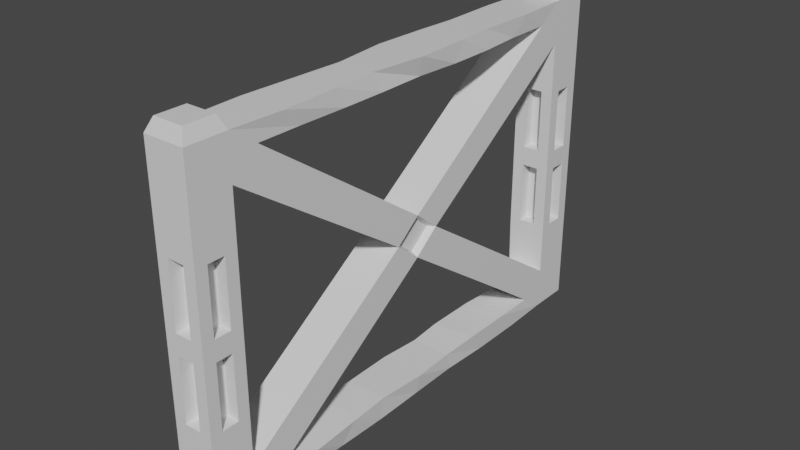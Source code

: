 # Source: fence_1_.blend  (saved by Blender 2.81.16; exported with 4.5.12 LTS)
import bpy
from mathutils import Matrix  # noqa: F401  (used for matrix-valued properties, if any)

bpy.ops.wm.read_factory_settings(use_empty=True)
scene = bpy.context.scene
scene.name = 'Scene'

# ---- collections
col_collection = bpy.data.collections.new('Collection'); scene.collection.children.link(col_collection)

# ---- materials (node trees are filled in below, after node groups)
mat_material = bpy.data.materials.new('Material')
mat_material.alpha_threshold = 0.0
mat_material.use_transparent_shadow = False
mat_material.line_color = (0.0, 0.0, 0.0, 1.0)
mat_material_001 = bpy.data.materials.new('Material.001')
mat_material_001.alpha_threshold = 0.0
mat_material_001.use_transparent_shadow = False
mat_material_001.line_color = (0.0, 0.0, 0.0, 1.0)

# ---- material node trees
mat_material.use_nodes = True; mat_material.node_tree.nodes.clear()
_N = mat_material.node_tree.nodes; _L = mat_material.node_tree.links
n0 = _N.new('ShaderNodeOutputMaterial'); n0.name = 'Material Output'; n0.location = (300, 300)
n1 = _N.new('ShaderNodeBsdfPrincipled'); n1.name = 'Principled BSDF'; n1.location = (10, 300)
n1.distribution = 'GGX'
n1.subsurface_method = 'BURLEY'
n1.inputs[2].default_value = 0.4
n1.inputs[3].default_value = 1.45
n1.inputs[27].default_value = (0.0, 0.0, 0.0, 1.0)
n1.inputs[28].default_value = 1.0
_L.new(n1.outputs[0], n0.inputs[0])
n0.is_active_output = True
mat_material_001.use_nodes = True; mat_material_001.node_tree.nodes.clear()
_N = mat_material_001.node_tree.nodes; _L = mat_material_001.node_tree.links
n0 = _N.new('ShaderNodeOutputMaterial'); n0.name = 'Material Output'; n0.location = (300, 300)
n1 = _N.new('ShaderNodeBsdfPrincipled'); n1.name = 'Principled BSDF'; n1.location = (10, 300)
n1.distribution = 'GGX'
n1.subsurface_method = 'BURLEY'
n1.inputs[2].default_value = 0.4
n1.inputs[3].default_value = 1.45
n1.inputs[27].default_value = (0.0, 0.0, 0.0, 1.0)
n1.inputs[28].default_value = 1.0
_L.new(n1.outputs[0], n0.inputs[0])
n0.is_active_output = True

# ---- world
world_world = bpy.data.worlds.new('World'); scene.world = world_world
world_world.use_nodes = True; world_world.node_tree.nodes.clear()
_N = world_world.node_tree.nodes; _L = world_world.node_tree.links
n0 = _N.new('ShaderNodeOutputWorld'); n0.name = 'World Output'; n0.location = (300, 300)
n1 = _N.new('ShaderNodeBackground'); n1.name = 'Background'; n1.location = (10, 300)
n1.inputs[0].default_value = (0.05088, 0.05088, 0.05088, 1.0)
_L.new(n1.outputs[0], n0.inputs[0])
n0.is_active_output = True
world_world.color = (0.05088, 0.05088, 0.05088)
world_world.use_sun_shadow = False
world_world.sun_shadow_jitter_overblur = 0.0

# ---- meshes
me_cube = bpy.data.meshes.new('Cube')
me_cube.from_pydata([(0.7278, 0.7278, 1.0), (1.0, 1.0, 0.7278), (0.7278, -0.7278, 1.0), (1.0, -1.0, 0.7278), (-0.7278, 0.7278, 1.0), (-1.0, 1.0, 0.7278), (-0.7278, -0.7278, 1.0), (-1.0, -1.0, 0.7278), (-1.0, 1.0, -6.567), (-1.0, -1.0, -6.567), (1.0, -1.0, -6.567), (1.0, 1.0, -6.567), (0.728, 23.25, 1.0), (1.0, 23.52, 0.7278), (0.728, 21.79, 1.0), (1.0, 21.52, 0.7278), (-0.728, 23.25, 1.0), (-1.0, 23.52, 0.7278), (-0.728, 21.79, 1.0), (-1.0, 21.52, 0.7278), (-1.0, 23.52, -6.567), (-0.9564, 21.57, -6.567), (1.0, 21.52, -6.567), (1.0, 23.52, -6.567), (-1.0, 23.52, -0.184), (1.0, 23.52, -0.184), (1.0, 21.52, -0.184), (-1.0, 21.52, -0.184), (-0.9707, 0.9707, -0.2133), (1.0, 1.0, -0.184), (1.0, -1.0, -0.184), (-1.0, -1.0, -0.184), (1.0, 1.0, -5.655), (1.0, -1.0, -5.655), (-1.0, -1.0, -5.655), (-1.0, 1.0, -5.655), (1.0, 23.52, -5.655), (1.0, 21.52, -5.655), (-0.971, 21.55, -5.625), (-1.0, 23.52, -5.655), (1.0, 11.26, -3.375), (-1.0, 11.26, -3.375), (1.0, 12.54, -2.919), (-0.9919, 12.55, -2.911), (1.0, 11.26, -2.464), (-0.9823, 9.98, -2.928), (-1.0, 11.26, -2.464), (1.0, 9.978, -2.919), (-1.0, 20.31, 0.3289), (1.0, 20.31, 0.3289), (1.0, 2.283, 0.3289), (-1.0, 2.283, 0.3289), (1.0, 2.283, -6.168), (-1.0, 2.283, -6.168), (-0.9619, 20.28, -6.168), (1.0, 20.22, -6.171), (-0.9738, 20.32, -5.255), (1.0, 20.26, -5.271), (1.0, 2.139, -5.308), (-0.9977, 2.182, -5.296), (-0.9721, 2.087, -0.5497), (-0.999, 20.11, -0.6125), (1.0, 2.116, -0.5239), (1.0, 20.06, -0.6295), (-1.0, 6.772, -4.771), (1.0, 6.772, -4.771), (-0.99, 6.081, -4.112), (1.0, 6.059, -4.114), (-0.981, 15.77, -4.771), (-0.9829, 16.44, -4.083), (1.0, 16.4, -4.095), (1.0, 15.75, -1.067), (-1.0, 15.75, -1.067), (-0.9955, 16.33, -1.762), (1.0, 16.3, -1.774), (1.0, 6.772, -1.067), (-1.0, 6.772, -1.067), (1.0, 6.047, -1.722), (-0.9772, 6.033, -1.739), (1.0, 15.34, -4.643), (-1.201, 11.35, 0.7278), (1.0, 11.34, 0.3289), (-1.0, 11.43, 0.3289), (1.201, 11.26, 0.7278), (-1.01, 15.94, 0.7278), (1.142, 15.75, 0.3289), (-1.142, 15.75, 0.3289), (1.01, 15.94, 0.7278), (-1.049, 6.721, 0.3289), (0.9993, 6.345, 0.7278), (-0.9993, 6.18, 0.7278), (1.049, 6.826, 0.3289), (-1.0, 1.0, -3.137), (-1.0, 1.0, -2.702), (1.0, 1.0, -2.702), (1.0, 1.0, -3.137), (1.0, -1.0, -3.137), (1.0, -1.0, -2.702), (-1.0, -1.0, -2.702), (-1.0, -1.0, -3.137), (-1.0, 1.0, -1.313), (-0.9928, 0.9928, -0.8786), (1.0, 1.0, -0.8785), (1.0, 1.0, -1.313), (1.0, -1.0, -1.313), (1.0, -1.0, -0.8785), (-1.0, -1.0, -0.8785), (-1.0, -1.0, -1.313), (-1.0, 23.52, -3.137), (-1.0, 23.52, -2.702), (1.0, 23.52, -2.702), (1.0, 23.52, -3.137), (1.0, 21.52, -3.137), (1.0, 21.52, -2.702), (-1.0, 21.52, -2.702), (-1.0, 21.52, -3.137), (-1.0, 23.52, -1.313), (-1.0, 23.52, -0.8785), (1.0, 23.52, -0.8785), (1.0, 23.52, -1.313), (1.0, 21.52, -1.313), (1.0, 21.52, -0.8785), (-1.0, 21.52, -0.8785), (-1.0, 21.52, -1.313), (1.0, 23.52, -4.96), (1.0, 23.52, -4.526), (1.0, 21.52, -4.526), (1.0, 21.52, -4.96), (-0.9931, 21.53, -4.96), (-1.0, 21.52, -4.526), (-1.0, 23.52, -4.526), (-1.0, 23.52, -4.96), (1.0, 1.0, -4.96), (1.0, 1.0, -4.526), (1.0, -1.0, -4.526), (1.0, -1.0, -4.96), (-1.0, -1.0, -4.96), (-1.0, -1.0, -4.526), (-1.0, 1.0, -4.526), (-1.0, 1.0, -4.96), (-0.4127, -1.0, -2.702), (-0.4127, -1.0, -1.313), (-0.4127, 1.0, -1.313), (-0.4127, 1.0, -2.702), (1.0, -0.4127, -2.702), (1.0, -0.4127, -1.313), (-1.0, -0.4127, -1.313), (-1.0, -0.4127, -2.702), (-1.0, 0.4127, -4.526), (-1.0, 0.4127, -3.137), (1.0, 0.4127, -3.137), (1.0, 0.4127, -4.526), (0.4127, 1.0, -2.702), (0.4127, 1.0, -1.313), (0.4127, -1.0, -1.313), (0.4127, -1.0, -2.702), (1.0, -0.4127, -4.526), (1.0, -0.4127, -3.137), (-1.0, -0.4127, -3.137), (-1.0, -0.4127, -4.526), (0.4127, 1.0, -4.526), (0.4127, 1.0, -3.137), (0.4127, -1.0, -3.137), (0.4127, -1.0, -4.526), (-1.0, 0.4127, -2.702), (-1.0, 0.4127, -1.313), (1.0, 0.4127, -1.313), (1.0, 0.4127, -2.702), (-0.413, 21.52, -2.702), (-0.413, 21.52, -1.313), (-0.413, 23.52, -1.313), (-0.413, 23.52, -2.702), (1.0, 22.11, -2.702), (1.0, 22.11, -1.313), (-1.0, 22.11, -1.313), (-1.0, 22.11, -2.702), (-1.0, 22.94, -4.526), (-1.0, 22.94, -3.137), (1.0, 22.94, -3.137), (1.0, 22.94, -4.526), (0.413, 23.52, -2.702), (0.413, 23.52, -1.313), (0.413, 21.52, -1.313), (0.413, 21.52, -2.702), (1.0, 22.11, -4.526), (1.0, 22.11, -3.137), (-1.0, 22.11, -3.137), (-1.0, 22.11, -4.526), (0.413, 23.52, -4.526), (0.413, 23.52, -3.137), (0.413, 21.52, -3.137), (0.413, 21.52, -4.526), (-1.0, 22.94, -2.702), (-1.0, 22.94, -1.313), (1.0, 22.94, -1.313), (1.0, 22.94, -2.702), (-0.413, 21.52, -4.526), (-0.413, 21.52, -3.137), (-0.413, 23.52, -3.137), (-0.413, 23.52, -4.526), (-0.4127, -1.0, -4.526), (-0.4127, -1.0, -3.137), (-0.4127, 1.0, -3.137), (-0.4127, 1.0, -4.526), (0.6608, 11.26, -3.297), (0.6608, 12.32, -2.919), (0.6608, 11.26, -2.542), (0.6608, 10.2, -2.919), (-0.6526, 12.33, -2.913), (-0.6608, 11.26, -3.297), (-0.643, 10.2, -2.926), (-0.6608, 11.26, -2.542), (-1.0, 17.99, -0.3692), (-0.9972, 18.22, -1.187), (1.0, 17.99, -0.3692), (1.0, 18.18, -1.202), (1.0, 13.51, -1.765), (1.0, 14.42, -2.347), (-1.0, 13.51, -1.765), (-0.9937, 14.44, -2.337), (-0.9715, 18.02, -5.47), (-0.9784, 18.38, -4.669), (1.0, 18.33, -4.683), (1.0, 13.3, -4.009), (-0.9906, 13.52, -4.073), (-0.9874, 14.49, -3.497), (1.0, 14.47, -3.507), (-1.0, 9.016, -4.073), (-0.9861, 8.03, -3.52), (1.0, 9.016, -4.073), (1.0, 8.019, -3.517), (1.0, 4.569, -5.457), (1.0, 4.135, -4.7), (-1.0, 4.569, -5.457), (-0.9938, 4.168, -4.693), (1.0, 9.016, -1.765), (-1.0, 9.016, -1.765), (-0.9798, 8.007, -2.333), (1.0, 8.013, -2.321), (1.0, 4.081, -1.123), (1.0, 4.527, -0.3692), (-1.0, 4.527, -0.3692), (-0.9747, 4.06, -1.144), (1.0, 17.73, -5.388), (-1.119, 11.44, -6.15), (-0.9782, 11.36, -6.584), (1.0, 11.28, -6.585), (1.139, 11.35, -6.152), (-1.065, 15.26, -6.134), (-0.9673, 16.17, -6.6), (1.0, 16.34, -6.613), (1.094, 15.48, -6.123), (1.0, 6.131, -6.584), (1.096, 6.877, -6.151), (-1.085, 7.113, -6.107), (-0.9891, 6.26, -6.628), (-1.014, 8.837, -6.122), (-0.9837, 8.614, -6.612), (1.0, 8.696, -6.608), (1.027, 8.899, -6.127), (1.0, 13.81, -6.564), (1.0, 13.55, -6.173), (-0.9762, 13.56, -6.164), (-0.9728, 13.82, -6.569), (1.0, 3.565, -6.567), (1.214, 4.525, -6.168), (-1.21, 4.428, -6.14), (-0.9946, 3.334, -6.594), (-1.06, 17.82, -6.134), (-0.9619, 18.86, -6.6), (1.0, 19.07, -6.613), (1.094, 18.02, -6.124), (-1.142, 13.44, 0.3289), (1.122, 14.07, 0.7278), (-1.122, 13.96, 0.7278), (1.142, 13.51, 0.3289), (-0.8997, 8.625, 0.7278), (1.049, 8.988, 0.3289), (-1.049, 9.152, 0.3289), (0.8997, 8.519, 0.7278), (-1.0, 4.418, 0.3289), (1.111, 3.528, 0.7278), (-1.111, 3.528, 0.7278), (1.0, 4.418, 0.3289), (-1.082, 18.84, 0.7278), (1.0, 17.93, 0.3289), (-1.0, 17.93, 0.3289), (1.082, 18.84, 0.7278)], [], [(0, 4, 6, 2), (2, 6, 7, 3), (0, 2, 3, 1), (6, 4, 5, 7), (4, 0, 1, 5), (31, 7, 5, 28), (29, 1, 3, 30), (30, 3, 7, 31), (8, 11, 10, 9), (12, 16, 18, 14), (14, 18, 19, 15), (12, 14, 15, 13), (18, 16, 17, 19), (16, 12, 13, 17), (27, 19, 17, 24), (25, 13, 15, 26), (20, 23, 22, 21), (24, 17, 13, 25), (42, 43, 219, 217), (101, 28, 29, 102), (43, 46, 218, 219), (44, 42, 217, 216), (46, 44, 216, 218), (72, 71, 214, 212), (71, 74, 215, 214), (43, 208, 211, 46), (46, 211, 210, 45), (117, 24, 25, 118), (45, 210, 209, 41), (41, 209, 208, 43), (208, 209, 210, 211), (40, 204, 207, 47), (47, 207, 206, 44), (44, 206, 205, 42), (122, 27, 24, 117), (36, 124, 127, 37), (121, 26, 27, 122), (118, 25, 26, 121), (106, 31, 28, 101), (42, 205, 204, 40), (105, 30, 31, 106), (102, 29, 30, 105), (32, 132, 135, 33), (39, 131, 124, 36), (38, 128, 131, 39), (37, 127, 128, 38), (35, 139, 132, 32), (34, 136, 139, 35), (33, 135, 136, 34), (10, 33, 34, 9), (11, 32, 33, 10), (9, 34, 35, 8), (20, 39, 36, 23), (23, 36, 37, 22), (21, 38, 39, 20), (240, 241, 51, 50), (223, 224, 68, 79), (233, 231, 52, 53), (212, 214, 49, 48), (73, 72, 212, 213), (74, 73, 213, 215), (214, 215, 63, 49), (213, 212, 48, 61), (215, 213, 61, 63), (287, 285, 49, 15), (241, 242, 60, 51), (239, 240, 50, 62), (242, 239, 62, 60), (286, 284, 19, 48), (284, 287, 15, 19), (285, 286, 48, 49), (234, 233, 53, 59), (232, 234, 59, 58), (231, 232, 58, 52), (220, 221, 56, 54), (221, 222, 57, 56), (226, 223, 79, 70), (266, 267, 8, 53), (57, 55, 22, 37), (271, 270, 22, 55), (54, 56, 38, 21), (56, 57, 37, 38), (52, 58, 32, 11), (59, 53, 8, 35), (58, 59, 35, 32), (62, 50, 1, 29), (60, 62, 29, 28), (51, 60, 28, 5), (63, 61, 27, 26), (49, 63, 26, 15), (61, 48, 19, 27), (229, 230, 67, 65), (230, 228, 66, 67), (228, 227, 64, 66), (227, 229, 65, 64), (225, 226, 70, 69), (224, 225, 69, 68), (217, 219, 73, 74), (219, 218, 72, 73), (216, 217, 74, 71), (218, 216, 71, 72), (237, 238, 77, 78), (238, 235, 75, 77), (236, 237, 78, 76), (235, 236, 76, 75), (277, 278, 82, 81), (79, 68, 220, 243), (70, 79, 243, 222), (276, 279, 83, 80), (278, 276, 80, 82), (279, 277, 81, 83), (275, 272, 86, 85), (274, 273, 87, 84), (272, 274, 84, 86), (273, 275, 85, 87), (281, 283, 91, 89), (280, 282, 90, 88), (282, 281, 89, 90), (283, 280, 88, 91), (93, 94, 95, 92), (97, 98, 99, 96), (94, 97, 96, 95), (98, 93, 92, 99), (101, 102, 103, 100), (105, 106, 107, 104), (102, 105, 104, 103), (106, 101, 100, 107), (109, 110, 111, 108), (113, 114, 115, 112), (110, 113, 112, 111), (114, 109, 108, 115), (117, 118, 119, 116), (121, 122, 123, 120), (118, 121, 120, 119), (122, 117, 116, 123), (129, 130, 131, 128), (125, 126, 127, 124), (126, 129, 128, 127), (130, 125, 124, 131), (137, 138, 139, 136), (133, 134, 135, 132), (134, 137, 136, 135), (138, 133, 132, 139), (204, 205, 206, 207), (140, 141, 142, 143), (107, 141, 140, 98), (100, 142, 141, 107), (93, 143, 142, 100), (98, 140, 143, 93), (144, 145, 146, 147), (104, 145, 144, 97), (107, 146, 145, 104), (98, 147, 146, 107), (97, 144, 147, 98), (148, 149, 150, 151), (92, 149, 148, 138), (95, 150, 149, 92), (133, 151, 150, 95), (138, 148, 151, 133), (152, 153, 154, 155), (103, 153, 152, 94), (104, 154, 153, 103), (97, 155, 154, 104), (94, 152, 155, 97), (156, 157, 158, 159), (96, 157, 156, 134), (99, 158, 157, 96), (137, 159, 158, 99), (134, 156, 159, 137), (160, 161, 162, 163), (95, 161, 160, 133), (96, 162, 161, 95), (134, 163, 162, 96), (133, 160, 163, 134), (164, 165, 166, 167), (100, 165, 164, 93), (103, 166, 165, 100), (94, 167, 166, 103), (93, 164, 167, 94), (168, 169, 170, 171), (123, 169, 168, 114), (116, 170, 169, 123), (109, 171, 170, 116), (114, 168, 171, 109), (172, 173, 174, 175), (120, 173, 172, 113), (123, 174, 173, 120), (114, 175, 174, 123), (113, 172, 175, 114), (176, 177, 178, 179), (108, 177, 176, 130), (111, 178, 177, 108), (125, 179, 178, 111), (130, 176, 179, 125), (180, 181, 182, 183), (119, 181, 180, 110), (120, 182, 181, 119), (113, 183, 182, 120), (110, 180, 183, 113), (184, 185, 186, 187), (112, 185, 184, 126), (115, 186, 185, 112), (129, 187, 186, 115), (126, 184, 187, 129), (188, 189, 190, 191), (111, 189, 188, 125), (112, 190, 189, 111), (126, 191, 190, 112), (125, 188, 191, 126), (192, 193, 194, 195), (116, 193, 192, 109), (119, 194, 193, 116), (110, 195, 194, 119), (109, 192, 195, 110), (196, 197, 198, 199), (115, 197, 196, 129), (108, 198, 197, 115), (130, 199, 198, 108), (129, 196, 199, 130), (200, 201, 202, 203), (99, 201, 200, 137), (92, 202, 201, 99), (138, 203, 202, 92), (137, 200, 203, 138), (69, 70, 222, 221), (68, 69, 221, 220), (41, 43, 225, 224), (43, 42, 226, 225), (42, 40, 223, 226), (40, 41, 224, 223), (41, 40, 229, 227), (45, 41, 227, 228), (47, 45, 228, 230), (40, 47, 230, 229), (65, 67, 232, 231), (67, 66, 234, 232), (66, 64, 233, 234), (64, 65, 231, 233), (44, 46, 236, 235), (46, 45, 237, 236), (47, 44, 235, 238), (45, 47, 238, 237), (78, 77, 239, 242), (77, 75, 240, 239), (76, 78, 242, 241), (75, 76, 241, 240), (222, 243, 55, 57), (267, 264, 11, 8), (220, 54, 55, 243), (271, 55, 54, 268), (259, 247, 244, 256), (263, 260, 246, 245), (259, 258, 246, 247), (262, 263, 245, 244), (268, 269, 249, 248), (269, 270, 250, 249), (261, 251, 248, 262), (261, 260, 250, 251), (265, 264, 252, 253), (265, 253, 254, 266), (257, 258, 252, 255), (256, 257, 255, 254), (244, 245, 257, 256), (245, 246, 258, 257), (253, 252, 258, 259), (253, 259, 256, 254), (247, 246, 260, 261), (247, 261, 262, 244), (248, 249, 263, 262), (249, 250, 260, 263), (52, 265, 266, 53), (52, 11, 264, 265), (255, 252, 264, 267), (254, 255, 267, 266), (21, 22, 270, 269), (54, 21, 269, 268), (251, 271, 268, 248), (251, 250, 270, 271), (83, 81, 275, 273), (82, 80, 274, 272), (80, 83, 273, 274), (81, 82, 272, 275), (89, 91, 277, 279), (88, 90, 276, 278), (90, 89, 279, 276), (91, 88, 278, 277), (50, 51, 280, 283), (5, 1, 281, 282), (51, 5, 282, 280), (1, 50, 283, 281), (85, 86, 286, 285), (84, 87, 287, 284), (86, 84, 284, 286), (87, 85, 285, 287)])
me_cube.polygons.foreach_set('material_index', [0, 0, 0, 0, 0, 0, 0, 0, 0, 1, 1, 1, 1, 1, 1, 1, 1, 1, 0, 0, 0, 0, 0, 0, 0, 1, 1, 1, 1, 1, 1, 1, 1, 1, 1, 1, 1, 1, 0, 1, 0, 0, 0, 1, 1, 1, 0, 0, 0, 0, 0, 0, 1, 1, 1, 1, 1, 0, 0, 0, 0, 0, 0, 0, 1, 1, 1, 1, 1, 0, 1, 0, 0, 0, 1, 1, 1, 0, 1, 0, 1, 1, 0, 0, 0, 1, 1, 1, 0, 0, 0, 0, 0, 0, 0, 1, 1, 0, 0, 0, 0, 1, 1, 1, 1, 1, 1, 1, 0, 1, 1, 1, 0, 1, 1, 1, 1, 0, 1, 0, 0, 0, 0, 0, 0, 0, 0, 1, 1, 1, 1, 1, 1, 1, 1, 1, 1, 1, 1, 0, 0, 0, 0, 1, 0, 0, 0, 0, 0, 0, 0, 0, 0, 0, 0, 0, 0, 0, 0, 0, 0, 0, 0, 0, 0, 0, 0, 0, 0, 0, 0, 0, 0, 0, 0, 0, 0, 0, 0, 1, 1, 1, 1, 1, 1, 1, 1, 1, 1, 1, 1, 1, 1, 1, 1, 1, 1, 1, 1, 1, 1, 1, 1, 1, 1, 1, 1, 1, 1, 1, 1, 1, 1, 1, 1, 1, 1, 1, 1, 0, 0, 0, 0, 0, 1, 1, 1, 1, 1, 1, 0, 0, 0, 0, 0, 0, 0, 0, 1, 1, 1, 1, 1, 1, 1, 1, 1, 0, 1, 0, 0, 0, 0, 0, 0, 0, 0, 0, 0, 0, 0, 0, 0, 0, 0, 0, 0, 0, 0, 0, 0, 0, 0, 0, 0, 0, 0, 0, 1, 1, 0, 1, 1, 1, 0, 1, 1, 0, 1, 1, 1, 0, 1, 1])
_uv = me_cube.uv_layers.new(name='UVMap')
_uv.uv.foreach_set('vector', [0.659, 0.534, 0.841, 0.534, 0.841, 0.716, 0.659, 0.716, 0.659, 0.716, 0.841, 0.716, 0.875, 0.75, 0.625, 0.75, 0.659, 0.534, 0.659, 0.716, 0.591, 0.75, 0.591, 0.5, 0.841, 0.716, 0.841, 0.534, 0.875, 0.5, 0.875, 0.75, 0.841, 0.534, 0.659, 0.534, 0.625, 0.5, 0.875, 0.5, 0.564, 0.0, 0.591, 0.0, 0.591, 0.25, 0.5631, 0.2463, 0.564, 0.5, 0.591, 0.5, 0.591, 0.75, 0.564, 0.75, 0.564, 0.75, 0.591, 0.75, 0.591, 1.0, 0.564, 1.0, 0.125, 0.5, 0.375, 0.5, 0.375, 0.75, 0.125, 0.75, 0.659, 0.534, 0.841, 0.534, 0.841, 0.716, 0.659, 0.716, 0.659, 0.716, 0.841, 0.716, 0.875, 0.75, 0.625, 0.75, 0.659, 0.534, 0.659, 0.716, 0.591, 0.75, 0.591, 0.5, 0.841, 0.716, 0.841, 0.534, 0.875, 0.5, 0.875, 0.75, 0.841, 0.534, 0.659, 0.534, 0.625, 0.5, 0.875, 0.5, 0.564, 0.0, 0.591, 0.0, 0.591, 0.25, 0.564, 0.25, 0.564, 0.5, 0.591, 0.5, 0.591, 0.75, 0.564, 0.75, 0.125, 0.5, 0.375, 0.5, 0.375, 0.75, 0.1305, 0.7445, 0.564, 0.25, 0.591, 0.25, 0.591, 0.5, 0.564, 0.5, 0.375, 0.5, 0.125, 0.5, 0.125, 0.5, 0.375, 0.5, 0.5434, 0.2491, 0.5631, 0.2463, 0.564, 0.5, 0.5434, 0.5, 0.375, 0.25, 0.402, 0.25, 0.402, 0.25, 0.375, 0.25, 0.402, 0.5, 0.375, 0.5, 0.375, 0.5, 0.402, 0.5, 0.402, 0.25, 0.402, 0.5, 0.402, 0.5, 0.402, 0.25, 0.402, 0.25, 0.402, 0.5, 0.402, 0.5, 0.402, 0.25, 0.402, 0.5, 0.375, 0.5, 0.375, 0.5, 0.402, 0.5, 0.375, 0.25, 0.375, 0.25, 0.402, 0.25, 0.402, 0.25, 0.402, 0.25, 0.402, 0.25, 0.375, 0.005481, 0.375, 0.005481, 0.5434, 0.25, 0.564, 0.25, 0.564, 0.5, 0.5434, 0.5, 0.375, 0.005481, 0.375, 0.005481, 0.375, 0.25, 0.375, 0.25, 0.375, 0.25, 0.375, 0.25, 0.375, 0.25, 0.375, 0.25, 0.375, 0.25, 0.375, 0.25, 0.375, 0.005481, 0.402, 0.25, 0.375, 0.5, 0.375, 0.5, 0.402, 0.5, 0.402, 0.5, 0.402, 0.5, 0.402, 0.5, 0.402, 0.75, 0.402, 0.75, 0.402, 0.75, 0.402, 0.75, 0.375, 0.5, 0.375, 0.5, 0.5434, 0.0, 0.564, 0.0, 0.564, 0.25, 0.5434, 0.25, 0.402, 0.5, 0.4226, 0.5, 0.4226, 0.75, 0.402, 0.75, 0.5434, 0.75, 0.564, 0.75, 0.564, 1.0, 0.5434, 1.0, 0.5434, 0.5, 0.564, 0.5, 0.564, 0.75, 0.5434, 0.75, 0.5434, 0.0, 0.564, 0.0, 0.5631, 0.2463, 0.5434, 0.2491, 0.375, 0.5, 0.375, 0.5, 0.375, 0.5, 0.375, 0.5, 0.5434, 0.75, 0.564, 0.75, 0.564, 1.0, 0.5434, 1.0, 0.5434, 0.5, 0.564, 0.5, 0.564, 0.75, 0.5434, 0.75, 0.402, 0.5, 0.4226, 0.5, 0.4226, 0.75, 0.402, 0.75, 0.402, 0.25, 0.4226, 0.25, 0.4226, 0.5, 0.402, 0.5, 0.4029, 0.003663, 0.4226, 0.0009015, 0.4226, 0.25, 0.402, 0.25, 0.402, 0.75, 0.4226, 0.75, 0.4226, 0.9991, 0.4029, 0.9963, 0.402, 0.25, 0.4226, 0.25, 0.4226, 0.5, 0.402, 0.5, 0.402, 0.0, 0.4226, 0.0, 0.4226, 0.25, 0.402, 0.25, 0.402, 0.75, 0.4226, 0.75, 0.4226, 1.0, 0.402, 1.0, 0.375, 0.75, 0.402, 0.75, 0.402, 1.0, 0.375, 1.0, 0.375, 0.5, 0.402, 0.5, 0.402, 0.75, 0.375, 0.75, 0.375, 0.0, 0.402, 0.0, 0.402, 0.25, 0.375, 0.25, 0.375, 0.25, 0.402, 0.25, 0.402, 0.5, 0.375, 0.5, 0.375, 0.5, 0.402, 0.5, 0.402, 0.75, 0.375, 0.75, 0.375, 0.005481, 0.4029, 0.003663, 0.402, 0.25, 0.375, 0.25, 0.402, 0.75, 0.4029, 0.9963, 0.4029, 0.9963, 0.402, 0.75, 0.375, 0.75, 0.1305, 0.7445, 0.1305, 0.7445, 0.375, 0.75, 0.125, 0.5, 0.375, 0.5, 0.375, 0.5, 0.125, 0.5, 0.402, 0.25, 0.402, 0.5, 0.402, 0.5, 0.402, 0.25, 0.375, 0.25, 0.402, 0.25, 0.402, 0.25, 0.375, 0.25, 0.375, 0.5, 0.125, 0.5, 0.125, 0.5, 0.375, 0.5, 0.402, 0.5, 0.375, 0.5, 0.375, 0.5, 0.402, 0.5, 0.375, 0.25, 0.402, 0.25, 0.402, 0.25, 0.375, 0.25, 0.375, 0.5, 0.125, 0.5, 0.125, 0.5, 0.375, 0.5, 0.402, 0.75, 0.402, 0.75, 0.402, 0.75, 0.402, 0.75, 0.4029, 0.003663, 0.375, 0.005481, 0.375, 0.005481, 0.4029, 0.003663, 0.375, 0.75, 0.402, 0.75, 0.402, 0.75, 0.375, 0.75, 0.1305, 0.7445, 0.375, 0.75, 0.375, 0.75, 0.1305, 0.7445, 0.4029, 0.003663, 0.4029, 0.003663, 0.4029, 0.003663, 0.4029, 0.003663, 0.875, 0.5, 0.625, 0.5, 0.625, 0.5, 0.875, 0.5, 0.402, 0.75, 0.4029, 0.9963, 0.4029, 0.9963, 0.402, 0.75, 0.402, 0.25, 0.375, 0.25, 0.375, 0.25, 0.402, 0.25, 0.402, 0.5, 0.402, 0.25, 0.402, 0.25, 0.402, 0.5, 0.375, 0.5, 0.402, 0.5, 0.402, 0.5, 0.375, 0.5, 0.375, 0.005481, 0.4029, 0.003663, 0.4029, 0.003663, 0.375, 0.005481, 0.4029, 0.9963, 0.402, 0.75, 0.402, 0.75, 0.4029, 0.9963, 0.402, 0.75, 0.375, 0.75, 0.375, 0.75, 0.402, 0.75, 0.375, 0.25, 0.375, 0.25, 0.375, 0.25, 0.375, 0.25, 0.4008, 0.75, 0.375, 0.75, 0.375, 0.75, 0.402, 0.75, 0.375, 0.5, 0.375, 0.5, 0.375, 0.5, 0.375, 0.5, 0.375, 0.005481, 0.4029, 0.003663, 0.4029, 0.003663, 0.375, 0.005481, 0.4029, 0.9963, 0.402, 0.75, 0.402, 0.75, 0.4029, 0.9963, 0.375, 0.5, 0.402, 0.5, 0.402, 0.5, 0.375, 0.5, 0.402, 0.25, 0.375, 0.25, 0.375, 0.25, 0.402, 0.25, 0.402, 0.5, 0.402, 0.25, 0.402, 0.25, 0.402, 0.5, 0.375, 0.75, 0.402, 0.75, 0.402, 0.75, 0.375, 0.75, 0.1305, 0.7445, 0.375, 0.75, 0.375, 0.75, 0.1305, 0.7445, 0.4029, 0.003663, 0.375, 0.005481, 0.375, 0.005481, 0.4029, 0.003663, 0.375, 0.5, 0.125, 0.5, 0.125, 0.5, 0.375, 0.5, 0.402, 0.5, 0.375, 0.5, 0.375, 0.5, 0.402, 0.5, 0.375, 0.25, 0.402, 0.25, 0.402, 0.25, 0.375, 0.25, 0.375, 0.5, 0.402, 0.5, 0.402, 0.5, 0.375, 0.5, 0.402, 0.5, 0.402, 0.25, 0.402, 0.25, 0.402, 0.5, 0.402, 0.25, 0.375, 0.25, 0.375, 0.25, 0.402, 0.25, 0.125, 0.5, 0.375, 0.5, 0.375, 0.5, 0.125, 0.5, 0.4029, 0.9963, 0.402, 0.75, 0.402, 0.75, 0.4029, 0.9963, 0.375, 0.005481, 0.4029, 0.003663, 0.4029, 0.003663, 0.375, 0.005481, 0.375, 0.5, 0.125, 0.5, 0.125, 0.5, 0.375, 0.5, 0.375, 0.25, 0.402, 0.25, 0.402, 0.25, 0.375, 0.25, 0.402, 0.5, 0.375, 0.5, 0.375, 0.5, 0.402, 0.5, 0.402, 0.25, 0.402, 0.5, 0.402, 0.5, 0.402, 0.25, 0.1305, 0.7445, 0.375, 0.75, 0.375, 0.75, 0.1305, 0.7445, 0.375, 0.75, 0.402, 0.75, 0.402, 0.75, 0.375, 0.75, 0.4029, 0.003663, 0.375, 0.005481, 0.375, 0.005481, 0.4029, 0.003663, 0.402, 0.75, 0.4029, 0.9963, 0.4029, 0.9963, 0.402, 0.75, 0.402, 0.75, 0.4029, 0.9963, 0.4029, 0.9963, 0.402, 0.75, 0.375, 0.75, 0.1305, 0.7445, 0.1305, 0.7445, 0.375, 0.75, 0.402, 0.75, 0.375, 0.75, 0.375, 0.75, 0.402, 0.75, 0.875, 0.5, 0.625, 0.5, 0.625, 0.5, 0.875, 0.5, 0.4029, 0.003663, 0.4029, 0.003663, 0.4029, 0.003663, 0.4029, 0.003663, 0.402, 0.75, 0.402, 0.75, 0.402, 0.75, 0.402, 0.75, 0.402, 0.75, 0.4029, 0.9963, 0.4029, 0.9963, 0.402, 0.75, 0.875, 0.5, 0.625, 0.5, 0.625, 0.5, 0.875, 0.5, 0.4029, 0.003663, 0.4029, 0.003663, 0.4029, 0.003663, 0.4029, 0.003663, 0.402, 0.75, 0.402, 0.75, 0.402, 0.75, 0.402, 0.75, 0.402, 0.75, 0.402, 0.75, 0.402, 0.75, 0.402, 0.75, 0.4029, 0.003663, 0.4029, 0.003663, 0.4029, 0.003663, 0.4029, 0.003663, 0.875, 0.5, 0.625, 0.5, 0.625, 0.5, 0.875, 0.5, 0.402, 0.75, 0.4029, 0.9963, 0.4029, 0.9963, 0.402, 0.75, 0.4894, 0.25, 0.4894, 0.5, 0.4766, 0.5, 0.4766, 0.25, 0.4894, 0.75, 0.4894, 1.0, 0.4766, 1.0, 0.4766, 0.75, 0.4894, 0.5, 0.4894, 0.75, 0.4766, 0.75, 0.4766, 0.5, 0.4894, 0.0, 0.4894, 0.25, 0.4766, 0.25, 0.4766, 0.0, 0.5434, 0.2491, 0.5434, 0.5, 0.5305, 0.5, 0.5305, 0.25, 0.5434, 0.75, 0.5434, 1.0, 0.5305, 1.0, 0.5305, 0.75, 0.5434, 0.5, 0.5434, 0.75, 0.5305, 0.75, 0.5305, 0.5, 0.5434, 0.0, 0.5434, 0.2491, 0.5305, 0.25, 0.5305, 0.0, 0.4894, 0.25, 0.4894, 0.5, 0.4766, 0.5, 0.4766, 0.25, 0.4894, 0.75, 0.4894, 1.0, 0.4766, 1.0, 0.4766, 0.75, 0.4894, 0.5, 0.4894, 0.75, 0.4766, 0.75, 0.4766, 0.5, 0.4894, 0.0, 0.4894, 0.25, 0.4766, 0.25, 0.4766, 0.0, 0.5434, 0.25, 0.5434, 0.5, 0.5305, 0.5, 0.5305, 0.25, 0.5434, 0.75, 0.5434, 1.0, 0.5305, 1.0, 0.5305, 0.75, 0.5434, 0.5, 0.5434, 0.75, 0.5305, 0.75, 0.5305, 0.5, 0.5434, 0.0, 0.5434, 0.25, 0.5305, 0.25, 0.5305, 0.0, 0.4354, 0.0, 0.4354, 0.25, 0.4226, 0.25, 0.4226, 0.0009015, 0.4354, 0.5, 0.4354, 0.75, 0.4226, 0.75, 0.4226, 0.5, 0.4354, 0.75, 0.4354, 1.0, 0.4226, 0.9991, 0.4226, 0.75, 0.4354, 0.25, 0.4354, 0.5, 0.4226, 0.5, 0.4226, 0.25, 0.4354, 0.0, 0.4354, 0.25, 0.4226, 0.25, 0.4226, 0.0, 0.4354, 0.5, 0.4354, 0.75, 0.4226, 0.75, 0.4226, 0.5, 0.4354, 0.75, 0.4354, 1.0, 0.4226, 1.0, 0.4226, 0.75, 0.4354, 0.25, 0.4354, 0.5, 0.4226, 0.5, 0.4226, 0.25, 0.375, 0.5, 0.375, 0.5, 0.402, 0.75, 0.402, 0.5, 0.4894, 0.0, 0.5305, 0.0, 0.5305, 0.25, 0.4894, 0.25, 0.5305, 0.0, 0.5305, 0.0, 0.4894, 0.0, 0.4894, 0.0, 0.5305, 0.25, 0.5305, 0.25, 0.5305, 0.0, 0.5305, 0.0, 0.4894, 0.25, 0.4894, 0.25, 0.5305, 0.25, 0.5305, 0.25, 0.4894, 0.0, 0.4894, 0.0, 0.4894, 0.25, 0.4894, 0.25, 0.4894, 0.75, 0.5305, 0.75, 0.5305, 1.0, 0.4894, 1.0, 0.5305, 0.75, 0.5305, 0.75, 0.4894, 0.75, 0.4894, 0.75, 0.5305, 1.0, 0.5305, 1.0, 0.5305, 0.75, 0.5305, 0.75, 0.4894, 1.0, 0.4894, 1.0, 0.5305, 1.0, 0.5305, 1.0, 0.4894, 0.75, 0.4894, 0.75, 0.4894, 1.0, 0.4894, 1.0, 0.4354, 0.25, 0.4766, 0.25, 0.4766, 0.5, 0.4354, 0.5, 0.4766, 0.25, 0.4766, 0.25, 0.4354, 0.25, 0.4354, 0.25, 0.4766, 0.5, 0.4766, 0.5, 0.4766, 0.25, 0.4766, 0.25, 0.4354, 0.5, 0.4354, 0.5, 0.4766, 0.5, 0.4766, 0.5, 0.4354, 0.25, 0.4354, 0.25, 0.4354, 0.5, 0.4354, 0.5, 0.4894, 0.5, 0.5305, 0.5, 0.5305, 0.75, 0.4894, 0.75, 0.5305, 0.5, 0.5305, 0.5, 0.4894, 0.5, 0.4894, 0.5, 0.5305, 0.75, 0.5305, 0.75, 0.5305, 0.5, 0.5305, 0.5, 0.4894, 0.75, 0.4894, 0.75, 0.5305, 0.75, 0.5305, 0.75, 0.4894, 0.5, 0.4894, 0.5, 0.4894, 0.75, 0.4894, 0.75, 0.4354, 0.75, 0.4766, 0.75, 0.4766, 1.0, 0.4354, 1.0, 0.4766, 0.75, 0.4766, 0.75, 0.4354, 0.75, 0.4354, 0.75, 0.4766, 1.0, 0.4766, 1.0, 0.4766, 0.75, 0.4766, 0.75, 0.4354, 1.0, 0.4354, 1.0, 0.4766, 1.0, 0.4766, 1.0, 0.4354, 0.75, 0.4354, 0.75, 0.4354, 1.0, 0.4354, 1.0, 0.4354, 0.5, 0.4766, 0.5, 0.4766, 0.75, 0.4354, 0.75, 0.4766, 0.5, 0.4766, 0.5, 0.4354, 0.5, 0.4354, 0.5, 0.4766, 0.75, 0.4766, 0.75, 0.4766, 0.5, 0.4766, 0.5, 0.4354, 0.75, 0.4354, 0.75, 0.4766, 0.75, 0.4766, 0.75, 0.4354, 0.5, 0.4354, 0.5, 0.4354, 0.75, 0.4354, 0.75, 0.4894, 0.25, 0.5305, 0.25, 0.5305, 0.5, 0.4894, 0.5, 0.5305, 0.25, 0.5305, 0.25, 0.4894, 0.25, 0.4894, 0.25, 0.5305, 0.5, 0.5305, 0.5, 0.5305, 0.25, 0.5305, 0.25, 0.4894, 0.5, 0.4894, 0.5, 0.5305, 0.5, 0.5305, 0.5, 0.4894, 0.25, 0.4894, 0.25, 0.4894, 0.5, 0.4894, 0.5, 0.4894, 0.0, 0.5305, 0.0, 0.5305, 0.25, 0.4894, 0.25, 0.5305, 0.0, 0.5305, 0.0, 0.4894, 0.0, 0.4894, 0.0, 0.5305, 0.25, 0.5305, 0.25, 0.5305, 0.0, 0.5305, 0.0, 0.4894, 0.25, 0.4894, 0.25, 0.5305, 0.25, 0.5305, 0.25, 0.4894, 0.0, 0.4894, 0.0, 0.4894, 0.25, 0.4894, 0.25, 0.4894, 0.75, 0.5305, 0.75, 0.5305, 1.0, 0.4894, 1.0, 0.5305, 0.75, 0.5305, 0.75, 0.4894, 0.75, 0.4894, 0.75, 0.5305, 1.0, 0.5305, 1.0, 0.5305, 0.75, 0.5305, 0.75, 0.4894, 1.0, 0.4894, 1.0, 0.5305, 1.0, 0.5305, 1.0, 0.4894, 0.75, 0.4894, 0.75, 0.4894, 1.0, 0.4894, 1.0, 0.4354, 0.25, 0.4766, 0.25, 0.4766, 0.5, 0.4354, 0.5, 0.4766, 0.25, 0.4766, 0.25, 0.4354, 0.25, 0.4354, 0.25, 0.4766, 0.5, 0.4766, 0.5, 0.4766, 0.25, 0.4766, 0.25, 0.4354, 0.5, 0.4354, 0.5, 0.4766, 0.5, 0.4766, 0.5, 0.4354, 0.25, 0.4354, 0.25, 0.4354, 0.5, 0.4354, 0.5, 0.4894, 0.5, 0.5305, 0.5, 0.5305, 0.75, 0.4894, 0.75, 0.5305, 0.5, 0.5305, 0.5, 0.4894, 0.5, 0.4894, 0.5, 0.5305, 0.75, 0.5305, 0.75, 0.5305, 0.5, 0.5305, 0.5, 0.4894, 0.75, 0.4894, 0.75, 0.5305, 0.75, 0.5305, 0.75, 0.4894, 0.5, 0.4894, 0.5, 0.4894, 0.75, 0.4894, 0.75, 0.4354, 0.75, 0.4766, 0.75, 0.4766, 1.0, 0.4354, 1.0, 0.4766, 0.75, 0.4766, 0.75, 0.4354, 0.75, 0.4354, 0.75, 0.4766, 1.0, 0.4766, 1.0, 0.4766, 0.75, 0.4766, 0.75, 0.4354, 1.0, 0.4354, 1.0, 0.4766, 1.0, 0.4766, 1.0, 0.4354, 0.75, 0.4354, 0.75, 0.4354, 1.0, 0.4354, 1.0, 0.4354, 0.5, 0.4766, 0.5, 0.4766, 0.75, 0.4354, 0.75, 0.4766, 0.5, 0.4766, 0.5, 0.4354, 0.5, 0.4354, 0.5, 0.4766, 0.75, 0.4766, 0.75, 0.4766, 0.5, 0.4766, 0.5, 0.4354, 0.75, 0.4354, 0.75, 0.4766, 0.75, 0.4766, 0.75, 0.4354, 0.5, 0.4354, 0.5, 0.4354, 0.75, 0.4354, 0.75, 0.4894, 0.25, 0.5305, 0.25, 0.5305, 0.5, 0.4894, 0.5, 0.5305, 0.25, 0.5305, 0.25, 0.4894, 0.25, 0.4894, 0.25, 0.5305, 0.5, 0.5305, 0.5, 0.5305, 0.25, 0.5305, 0.25, 0.4894, 0.5, 0.4894, 0.5, 0.5305, 0.5, 0.5305, 0.5, 0.4894, 0.25, 0.4894, 0.25, 0.4894, 0.5, 0.4894, 0.5, 0.4354, 0.0, 0.4766, 0.0, 0.4766, 0.25, 0.4354, 0.25, 0.4766, 0.0, 0.4766, 0.0, 0.4354, 0.0, 0.4354, 0.0, 0.4766, 0.25, 0.4766, 0.25, 0.4766, 0.0, 0.4766, 0.0, 0.4354, 0.25, 0.4354, 0.25, 0.4766, 0.25, 0.4766, 0.25, 0.4354, 0.0, 0.4354, 0.0, 0.4354, 0.25, 0.4354, 0.25, 0.4354, 0.0, 0.4766, 0.0, 0.4766, 0.25, 0.4354, 0.25, 0.4766, 0.0, 0.4766, 0.0, 0.4354, 0.0, 0.4354, 0.0, 0.4766, 0.25, 0.4766, 0.25, 0.4766, 0.0, 0.4766, 0.0, 0.4354, 0.25, 0.4354, 0.25, 0.4766, 0.25, 0.4766, 0.25, 0.4354, 0.0, 0.4354, 0.0, 0.4354, 0.25, 0.4354, 0.25, 0.4029, 0.9963, 0.402, 0.75, 0.402, 0.75, 0.4029, 0.9963, 0.375, 0.005481, 0.4029, 0.003663, 0.4029, 0.003663, 0.375, 0.005481, 0.375, 0.005481, 0.4029, 0.003663, 0.4029, 0.003663, 0.375, 0.005481, 0.4029, 0.9963, 0.402, 0.75, 0.402, 0.75, 0.4029, 0.9963, 0.402, 0.75, 0.375, 0.75, 0.375, 0.75, 0.402, 0.75, 0.375, 0.75, 0.1305, 0.7445, 0.1305, 0.7445, 0.375, 0.75, 0.125, 0.5, 0.375, 0.5, 0.375, 0.5, 0.125, 0.5, 0.402, 0.25, 0.375, 0.25, 0.375, 0.25, 0.402, 0.25, 0.402, 0.5, 0.402, 0.25, 0.402, 0.25, 0.402, 0.5, 0.375, 0.5, 0.402, 0.5, 0.402, 0.5, 0.375, 0.5, 0.375, 0.5, 0.402, 0.5, 0.402, 0.5, 0.375, 0.5, 0.402, 0.5, 0.402, 0.25, 0.402, 0.25, 0.402, 0.5, 0.402, 0.25, 0.375, 0.25, 0.375, 0.25, 0.402, 0.25, 0.125, 0.5, 0.375, 0.5, 0.375, 0.5, 0.125, 0.5, 0.402, 0.75, 0.4029, 0.9963, 0.4029, 0.9963, 0.402, 0.75, 0.4029, 0.003663, 0.375, 0.005481, 0.375, 0.005481, 0.4029, 0.003663, 0.375, 0.75, 0.402, 0.75, 0.402, 0.75, 0.375, 0.75, 0.1305, 0.7445, 0.375, 0.75, 0.375, 0.75, 0.1305, 0.7445, 0.1305, 0.7445, 0.375, 0.75, 0.375, 0.75, 0.1305, 0.7445, 0.375, 0.75, 0.402, 0.75, 0.402, 0.75, 0.375, 0.75, 0.4029, 0.003663, 0.375, 0.005481, 0.375, 0.005481, 0.4029, 0.003663, 0.402, 0.75, 0.4029, 0.9963, 0.4029, 0.9963, 0.402, 0.75, 0.402, 0.75, 0.375, 0.75, 0.375, 0.75, 0.402, 0.75, 0.125, 0.5, 0.375, 0.5, 0.375, 0.5, 0.125, 0.5, 0.1305, 0.7445, 0.375, 0.005481, 0.375, 0.75, 0.375, 0.75, 0.375, 0.5, 0.375, 0.5, 0.375, 0.005481, 0.375, 0.03605, 0.375, 0.5, 0.375, 0.5, 0.375, 0.1277, 0.375, 0.1583, 0.125, 0.5, 0.375, 0.5, 0.375, 0.5, 0.125, 0.5, 0.375, 0.5, 0.375, 0.5, 0.375, 0.5, 0.375, 0.5, 0.375, 0.25, 0.375, 0.25, 0.375, 0.25, 0.375, 0.25, 0.375, 0.25, 0.375, 0.25, 0.375, 0.25, 0.375, 0.25, 0.125, 0.5, 0.375, 0.5, 0.375, 0.5, 0.125, 0.5, 0.375, 0.5, 0.375, 0.5, 0.375, 0.06661, 0.375, 0.09718, 0.375, 0.5, 0.375, 0.5, 0.375, 0.5, 0.375, 0.5, 0.375, 0.5, 0.375, 0.5, 0.375, 0.5, 0.375, 0.5, 0.375, 0.5, 0.375, 0.5, 0.375, 0.1889, 0.375, 0.2194, 0.125, 0.5, 0.375, 0.5, 0.375, 0.5, 0.125, 0.5, 0.375, 0.25, 0.375, 0.25, 0.375, 0.25, 0.375, 0.25, 0.375, 0.25, 0.375, 0.25, 0.375, 0.25, 0.375, 0.25, 0.125, 0.5, 0.375, 0.5, 0.375, 0.5, 0.125, 0.5, 0.375, 0.5, 0.375, 0.5, 0.375, 0.5, 0.375, 0.5, 0.375, 0.5, 0.375, 0.5, 0.375, 0.1583, 0.375, 0.1889, 0.375, 0.5, 0.375, 0.5, 0.375, 0.5, 0.375, 0.5, 0.375, 0.5, 0.375, 0.5, 0.375, 0.09718, 0.375, 0.1277, 0.375, 0.25, 0.375, 0.25, 0.375, 0.25, 0.375, 0.25, 0.125, 0.5, 0.375, 0.5, 0.375, 0.5, 0.125, 0.5, 0.375, 0.5, 0.375, 0.5, 0.375, 0.2194, 0.375, 0.25, 0.375, 0.5, 0.375, 0.5, 0.375, 0.5, 0.375, 0.5, 0.125, 0.5, 0.375, 0.5, 0.375, 0.5, 0.125, 0.5, 0.375, 0.25, 0.375, 0.25, 0.375, 0.25, 0.375, 0.25, 0.125, 0.5, 0.375, 0.5, 0.375, 0.5, 0.125, 0.5, 0.375, 0.25, 0.375, 0.25, 0.375, 0.25, 0.375, 0.25, 0.375, 0.5, 0.375, 0.5, 0.375, 0.03605, 0.375, 0.06661, 0.375, 0.5, 0.375, 0.5, 0.375, 0.5, 0.375, 0.5, 0.402, 0.75, 0.402, 0.75, 0.402, 0.75, 0.402, 0.75, 0.4029, 0.003663, 0.4029, 0.003663, 0.4029, 0.003663, 0.4029, 0.003663, 0.875, 0.5, 0.625, 0.5, 0.625, 0.5, 0.875, 0.5, 0.402, 0.75, 0.4029, 0.9963, 0.4029, 0.9963, 0.402, 0.75, 0.402, 0.75, 0.402, 0.75, 0.402, 0.75, 0.402, 0.75, 0.4029, 0.003663, 0.4029, 0.003663, 0.4029, 0.003663, 0.4029, 0.003663, 0.875, 0.5, 0.625, 0.5, 0.625, 0.5, 0.875, 0.5, 0.402, 0.75, 0.4029, 0.9963, 0.4029, 0.9963, 0.402, 0.75, 0.402, 0.75, 0.4029, 0.9963, 0.4029, 0.9963, 0.402, 0.75, 0.875, 0.5, 0.625, 0.5, 0.625, 0.5, 0.875, 0.5, 0.4029, 0.003663, 0.4029, 0.003663, 0.4029, 0.003663, 0.4029, 0.003663, 0.402, 0.75, 0.402, 0.75, 0.402, 0.75, 0.402, 0.75, 0.402, 0.75, 0.4029, 0.9963, 0.4029, 0.9963, 0.402, 0.75, 0.875, 0.5, 0.625, 0.5, 0.625, 0.5, 0.875, 0.5, 0.4029, 0.003663, 0.4029, 0.003663, 0.4029, 0.003663, 0.4029, 0.003663, 0.402, 0.75, 0.402, 0.75, 0.402, 0.75, 0.402, 0.75])
me_cube.materials.append(mat_material)
me_cube.materials.append(mat_material_001)
me_cube.use_remesh_preserve_volume = False
me_cube.use_remesh_preserve_attributes = False
me_cube.use_mirror_vertex_groups = False
me_cube.update()

# ---- objects
ob_cube = bpy.data.objects.new('Cube', me_cube)

# ---- transforms, parenting, visibility, modifiers, constraints
ob_cube.location = (0.0, -5.0, 6.0)
ob_cube.scale = (0.444, 0.444, 1.0)
ob_cube.lock_rotations_4d = False
ob_cube.empty_display_type = 'ARROWS'
ob_cube.lineart.crease_threshold = 0.0

# ---- collection membership
col_collection.objects.link(ob_cube)

# ---- scene / render settings (as saved in the file)
scene.frame_start = 1; scene.frame_end = 250; scene.frame_set(1)
scene.render.engine = 'BLENDER_EEVEE_NEXT'
scene.cycles.use_denoising = False
scene.cycles.samples = 128
scene.cycles.sampling_pattern = 'TABULATED_SOBOL'
scene.cycles.use_adaptive_sampling = False
scene.cycles.use_light_tree = False
scene.view_settings.view_transform = 'Filmic'
bpy.context.view_layer.update()

# ---- added for rendering (the .blend has no active camera and no usable light): camera, sun
cam_auto = bpy.data.cameras.new('AutoCamera')
cam_auto.lens = 50.0
cam_auto.sensor_width = 36.0
cam_auto.clip_end = 1000.0
ob_auto_camera = bpy.data.objects.new('AutoCamera', cam_auto)
scene.collection.objects.link(ob_auto_camera)
ob_auto_camera.location = (12.3412, -14.8082, 13.0584)
ob_auto_camera.rotation_euler = (1.09748, -7.21219e-08, 0.694738)
scene.camera = ob_auto_camera
light_auto_sun = bpy.data.lights.new('AutoSun', 'SUN')
light_auto_sun.energy = 3.0
light_auto_sun.angle = 0.0523599
ob_auto_sun = bpy.data.objects.new('AutoSun', light_auto_sun)
scene.collection.objects.link(ob_auto_sun)
ob_auto_sun.rotation_euler = (0.872665, 0.174533, 0.523599)
bpy.context.view_layer.update()
